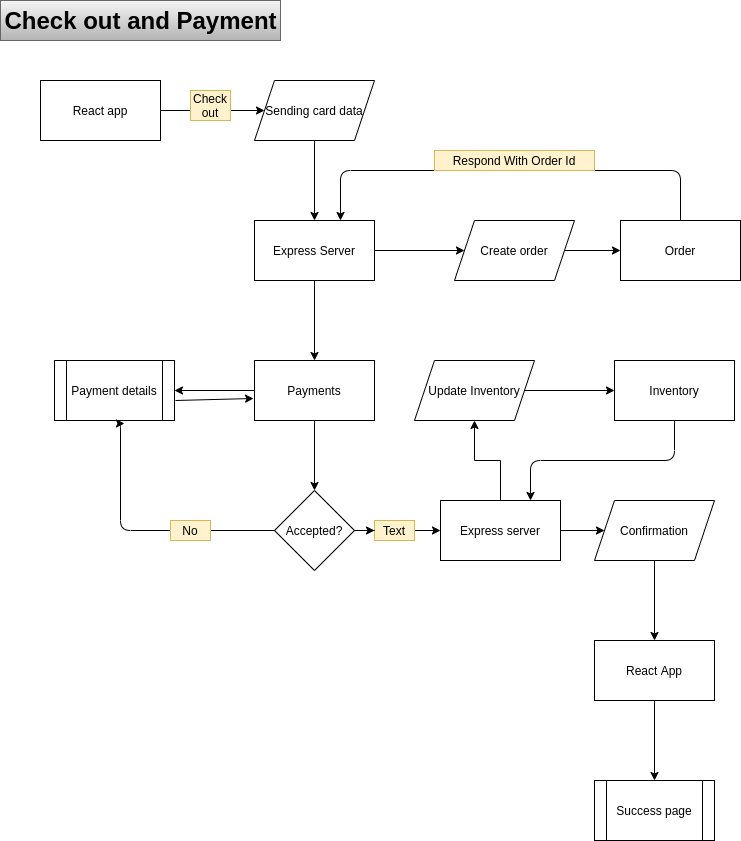

The diagram above was exported from draw.io. Its source (the exported page's mxGraphModel, read from the mxfile embedded in the PNG):
<mxGraphModel dx="1422" dy="705" grid="1" gridSize="10" guides="1" tooltips="1" connect="1" arrows="1" fold="1" page="1" pageScale="1" pageWidth="827" pageHeight="1169" math="0" shadow="0">
  <root>
    <mxCell id="_4BipQGvZVSUkovkwNay-0" />
    <mxCell id="_4BipQGvZVSUkovkwNay-1" parent="_4BipQGvZVSUkovkwNay-0" />
    <mxCell id="_4BipQGvZVSUkovkwNay-2" value="Check out and Payment" style="text;strokeColor=#666666;fillColor=#f5f5f5;html=1;fontSize=24;fontStyle=1;verticalAlign=middle;align=center;gradientColor=#b3b3b3;" parent="_4BipQGvZVSUkovkwNay-1" vertex="1">
      <mxGeometry x="40" y="40" width="280" height="40" as="geometry" />
    </mxCell>
    <mxCell id="yXTdC_9Hw-bMXeXDHZFS-3" value="" style="edgeStyle=orthogonalEdgeStyle;rounded=0;orthogonalLoop=1;jettySize=auto;html=1;" parent="_4BipQGvZVSUkovkwNay-1" source="yXTdC_9Hw-bMXeXDHZFS-0" target="yXTdC_9Hw-bMXeXDHZFS-2" edge="1">
      <mxGeometry relative="1" as="geometry" />
    </mxCell>
    <mxCell id="yXTdC_9Hw-bMXeXDHZFS-0" value="React app" style="rounded=0;whiteSpace=wrap;html=1;fillColor=none;" parent="_4BipQGvZVSUkovkwNay-1" vertex="1">
      <mxGeometry x="80" y="120" width="120" height="60" as="geometry" />
    </mxCell>
    <mxCell id="yXTdC_9Hw-bMXeXDHZFS-5" value="" style="edgeStyle=orthogonalEdgeStyle;rounded=0;orthogonalLoop=1;jettySize=auto;html=1;" parent="_4BipQGvZVSUkovkwNay-1" source="yXTdC_9Hw-bMXeXDHZFS-2" target="yXTdC_9Hw-bMXeXDHZFS-4" edge="1">
      <mxGeometry relative="1" as="geometry" />
    </mxCell>
    <mxCell id="yXTdC_9Hw-bMXeXDHZFS-2" value="Sending card data" style="shape=parallelogram;perimeter=parallelogramPerimeter;whiteSpace=wrap;html=1;fixedSize=1;rounded=0;fillColor=none;" parent="_4BipQGvZVSUkovkwNay-1" vertex="1">
      <mxGeometry x="294" y="120" width="120" height="60" as="geometry" />
    </mxCell>
    <mxCell id="yXTdC_9Hw-bMXeXDHZFS-7" value="" style="edgeStyle=orthogonalEdgeStyle;rounded=0;orthogonalLoop=1;jettySize=auto;html=1;" parent="_4BipQGvZVSUkovkwNay-1" source="yXTdC_9Hw-bMXeXDHZFS-4" target="yXTdC_9Hw-bMXeXDHZFS-6" edge="1">
      <mxGeometry relative="1" as="geometry" />
    </mxCell>
    <mxCell id="yXTdC_9Hw-bMXeXDHZFS-11" value="" style="edgeStyle=orthogonalEdgeStyle;rounded=0;orthogonalLoop=1;jettySize=auto;html=1;" parent="_4BipQGvZVSUkovkwNay-1" source="yXTdC_9Hw-bMXeXDHZFS-4" target="yXTdC_9Hw-bMXeXDHZFS-10" edge="1">
      <mxGeometry relative="1" as="geometry" />
    </mxCell>
    <mxCell id="yXTdC_9Hw-bMXeXDHZFS-4" value="Express Server" style="whiteSpace=wrap;html=1;rounded=0;fillColor=none;" parent="_4BipQGvZVSUkovkwNay-1" vertex="1">
      <mxGeometry x="294" y="260" width="120" height="60" as="geometry" />
    </mxCell>
    <mxCell id="yXTdC_9Hw-bMXeXDHZFS-9" value="" style="edgeStyle=orthogonalEdgeStyle;rounded=0;orthogonalLoop=1;jettySize=auto;html=1;" parent="_4BipQGvZVSUkovkwNay-1" source="yXTdC_9Hw-bMXeXDHZFS-6" target="yXTdC_9Hw-bMXeXDHZFS-8" edge="1">
      <mxGeometry relative="1" as="geometry" />
    </mxCell>
    <mxCell id="yXTdC_9Hw-bMXeXDHZFS-6" value="Create order" style="shape=parallelogram;perimeter=parallelogramPerimeter;whiteSpace=wrap;html=1;fixedSize=1;rounded=0;fillColor=none;" parent="_4BipQGvZVSUkovkwNay-1" vertex="1">
      <mxGeometry x="494" y="260" width="120" height="60" as="geometry" />
    </mxCell>
    <mxCell id="yXTdC_9Hw-bMXeXDHZFS-8" value="Order" style="whiteSpace=wrap;html=1;rounded=0;fillColor=none;" parent="_4BipQGvZVSUkovkwNay-1" vertex="1">
      <mxGeometry x="660" y="260" width="120" height="60" as="geometry" />
    </mxCell>
    <mxCell id="yXTdC_9Hw-bMXeXDHZFS-13" value="" style="edgeStyle=orthogonalEdgeStyle;rounded=0;orthogonalLoop=1;jettySize=auto;html=1;" parent="_4BipQGvZVSUkovkwNay-1" source="yXTdC_9Hw-bMXeXDHZFS-10" target="yXTdC_9Hw-bMXeXDHZFS-12" edge="1">
      <mxGeometry relative="1" as="geometry" />
    </mxCell>
    <mxCell id="yXTdC_9Hw-bMXeXDHZFS-25" value="" style="edgeStyle=orthogonalEdgeStyle;rounded=0;orthogonalLoop=1;jettySize=auto;html=1;" parent="_4BipQGvZVSUkovkwNay-1" source="yXTdC_9Hw-bMXeXDHZFS-10" target="yXTdC_9Hw-bMXeXDHZFS-24" edge="1">
      <mxGeometry relative="1" as="geometry" />
    </mxCell>
    <mxCell id="yXTdC_9Hw-bMXeXDHZFS-10" value="Payments" style="whiteSpace=wrap;html=1;rounded=0;fillColor=none;" parent="_4BipQGvZVSUkovkwNay-1" vertex="1">
      <mxGeometry x="294" y="400" width="120" height="60" as="geometry" />
    </mxCell>
    <mxCell id="yXTdC_9Hw-bMXeXDHZFS-15" value="" style="edgeStyle=orthogonalEdgeStyle;rounded=0;orthogonalLoop=1;jettySize=auto;html=1;" parent="_4BipQGvZVSUkovkwNay-1" source="yXTdC_9Hw-bMXeXDHZFS-31" target="yXTdC_9Hw-bMXeXDHZFS-14" edge="1">
      <mxGeometry relative="1" as="geometry" />
    </mxCell>
    <mxCell id="yXTdC_9Hw-bMXeXDHZFS-12" value="Accepted?" style="rhombus;whiteSpace=wrap;html=1;rounded=0;fillColor=none;" parent="_4BipQGvZVSUkovkwNay-1" vertex="1">
      <mxGeometry x="314" y="530" width="80" height="80" as="geometry" />
    </mxCell>
    <mxCell id="yXTdC_9Hw-bMXeXDHZFS-17" value="" style="edgeStyle=orthogonalEdgeStyle;rounded=0;orthogonalLoop=1;jettySize=auto;html=1;" parent="_4BipQGvZVSUkovkwNay-1" source="yXTdC_9Hw-bMXeXDHZFS-14" target="yXTdC_9Hw-bMXeXDHZFS-16" edge="1">
      <mxGeometry relative="1" as="geometry" />
    </mxCell>
    <mxCell id="yXTdC_9Hw-bMXeXDHZFS-36" value="" style="edgeStyle=orthogonalEdgeStyle;rounded=0;orthogonalLoop=1;jettySize=auto;html=1;" parent="_4BipQGvZVSUkovkwNay-1" source="yXTdC_9Hw-bMXeXDHZFS-14" target="yXTdC_9Hw-bMXeXDHZFS-35" edge="1">
      <mxGeometry relative="1" as="geometry" />
    </mxCell>
    <mxCell id="yXTdC_9Hw-bMXeXDHZFS-14" value="Express server" style="whiteSpace=wrap;html=1;rounded=0;fillColor=none;" parent="_4BipQGvZVSUkovkwNay-1" vertex="1">
      <mxGeometry x="480" y="540" width="120" height="60" as="geometry" />
    </mxCell>
    <mxCell id="yXTdC_9Hw-bMXeXDHZFS-19" value="" style="edgeStyle=orthogonalEdgeStyle;rounded=0;orthogonalLoop=1;jettySize=auto;html=1;" parent="_4BipQGvZVSUkovkwNay-1" source="yXTdC_9Hw-bMXeXDHZFS-16" target="yXTdC_9Hw-bMXeXDHZFS-18" edge="1">
      <mxGeometry relative="1" as="geometry" />
    </mxCell>
    <mxCell id="yXTdC_9Hw-bMXeXDHZFS-16" value="Update Inventory" style="shape=parallelogram;perimeter=parallelogramPerimeter;whiteSpace=wrap;html=1;fixedSize=1;rounded=0;fillColor=none;" parent="_4BipQGvZVSUkovkwNay-1" vertex="1">
      <mxGeometry x="454" y="400" width="120" height="60" as="geometry" />
    </mxCell>
    <mxCell id="yXTdC_9Hw-bMXeXDHZFS-18" value="Inventory" style="whiteSpace=wrap;html=1;rounded=0;fillColor=none;" parent="_4BipQGvZVSUkovkwNay-1" vertex="1">
      <mxGeometry x="654" y="400" width="120" height="60" as="geometry" />
    </mxCell>
    <mxCell id="yXTdC_9Hw-bMXeXDHZFS-20" value="" style="edgeStyle=elbowEdgeStyle;elbow=vertical;endArrow=classic;html=1;entryX=0.75;entryY=0;entryDx=0;entryDy=0;" parent="_4BipQGvZVSUkovkwNay-1" target="yXTdC_9Hw-bMXeXDHZFS-14" edge="1">
      <mxGeometry width="50" height="50" relative="1" as="geometry">
        <mxPoint x="714" y="460" as="sourcePoint" />
        <mxPoint x="654" y="500" as="targetPoint" />
      </mxGeometry>
    </mxCell>
    <mxCell id="yXTdC_9Hw-bMXeXDHZFS-22" value="" style="edgeStyle=elbowEdgeStyle;elbow=vertical;endArrow=classic;html=1;exitX=0.5;exitY=0;exitDx=0;exitDy=0;" parent="_4BipQGvZVSUkovkwNay-1" source="yXTdC_9Hw-bMXeXDHZFS-8" edge="1">
      <mxGeometry width="50" height="50" relative="1" as="geometry">
        <mxPoint x="470" y="230" as="sourcePoint" />
        <mxPoint x="380" y="260" as="targetPoint" />
        <Array as="points">
          <mxPoint x="430" y="210" />
        </Array>
      </mxGeometry>
    </mxCell>
    <mxCell id="yXTdC_9Hw-bMXeXDHZFS-24" value="Payment details" style="shape=process;whiteSpace=wrap;html=1;backgroundOutline=1;rounded=0;fillColor=none;" parent="_4BipQGvZVSUkovkwNay-1" vertex="1">
      <mxGeometry x="94" y="400" width="120" height="60" as="geometry" />
    </mxCell>
    <mxCell id="yXTdC_9Hw-bMXeXDHZFS-27" value="" style="edgeStyle=elbowEdgeStyle;elbow=horizontal;endArrow=classic;html=1;exitX=0;exitY=0.5;exitDx=0;exitDy=0;entryX=0.583;entryY=1.05;entryDx=0;entryDy=0;entryPerimeter=0;" parent="_4BipQGvZVSUkovkwNay-1" source="yXTdC_9Hw-bMXeXDHZFS-12" target="yXTdC_9Hw-bMXeXDHZFS-24" edge="1">
      <mxGeometry width="50" height="50" relative="1" as="geometry">
        <mxPoint x="270" y="610" as="sourcePoint" />
        <mxPoint x="160" y="510" as="targetPoint" />
        <Array as="points">
          <mxPoint x="160" y="460" />
          <mxPoint x="160" y="600" />
        </Array>
      </mxGeometry>
    </mxCell>
    <mxCell id="yXTdC_9Hw-bMXeXDHZFS-28" value="Check out" style="text;html=1;strokeColor=#d6b656;fillColor=#fff2cc;align=center;verticalAlign=middle;whiteSpace=wrap;rounded=0;" parent="_4BipQGvZVSUkovkwNay-1" vertex="1">
      <mxGeometry x="230" y="130" width="40" height="30" as="geometry" />
    </mxCell>
    <mxCell id="yXTdC_9Hw-bMXeXDHZFS-29" value="Respond With Order Id" style="text;html=1;strokeColor=#d6b656;fillColor=#fff2cc;align=center;verticalAlign=middle;whiteSpace=wrap;rounded=0;" parent="_4BipQGvZVSUkovkwNay-1" vertex="1">
      <mxGeometry x="474" y="190" width="160" height="20" as="geometry" />
    </mxCell>
    <mxCell id="yXTdC_9Hw-bMXeXDHZFS-31" value="Text" style="text;html=1;strokeColor=#d6b656;fillColor=#fff2cc;align=center;verticalAlign=middle;whiteSpace=wrap;rounded=0;" parent="_4BipQGvZVSUkovkwNay-1" vertex="1">
      <mxGeometry x="414" y="560" width="40" height="20" as="geometry" />
    </mxCell>
    <mxCell id="yXTdC_9Hw-bMXeXDHZFS-32" value="" style="edgeStyle=orthogonalEdgeStyle;rounded=0;orthogonalLoop=1;jettySize=auto;html=1;" parent="_4BipQGvZVSUkovkwNay-1" source="yXTdC_9Hw-bMXeXDHZFS-12" target="yXTdC_9Hw-bMXeXDHZFS-31" edge="1">
      <mxGeometry relative="1" as="geometry">
        <mxPoint x="394" y="570" as="sourcePoint" />
        <mxPoint x="480" y="570" as="targetPoint" />
      </mxGeometry>
    </mxCell>
    <mxCell id="yXTdC_9Hw-bMXeXDHZFS-33" value="No" style="text;html=1;strokeColor=#d6b656;fillColor=#fff2cc;align=center;verticalAlign=middle;whiteSpace=wrap;rounded=0;" parent="_4BipQGvZVSUkovkwNay-1" vertex="1">
      <mxGeometry x="210" y="560" width="40" height="20" as="geometry" />
    </mxCell>
    <mxCell id="yXTdC_9Hw-bMXeXDHZFS-34" value="" style="endArrow=classic;html=1;entryX=-0.008;entryY=0.633;entryDx=0;entryDy=0;entryPerimeter=0;" parent="_4BipQGvZVSUkovkwNay-1" target="yXTdC_9Hw-bMXeXDHZFS-10" edge="1">
      <mxGeometry width="50" height="50" relative="1" as="geometry">
        <mxPoint x="215" y="440" as="sourcePoint" />
        <mxPoint x="285" y="440" as="targetPoint" />
      </mxGeometry>
    </mxCell>
    <mxCell id="yXTdC_9Hw-bMXeXDHZFS-38" value="" style="edgeStyle=orthogonalEdgeStyle;rounded=0;orthogonalLoop=1;jettySize=auto;html=1;" parent="_4BipQGvZVSUkovkwNay-1" source="yXTdC_9Hw-bMXeXDHZFS-35" target="yXTdC_9Hw-bMXeXDHZFS-37" edge="1">
      <mxGeometry relative="1" as="geometry" />
    </mxCell>
    <mxCell id="yXTdC_9Hw-bMXeXDHZFS-35" value="Confirmation" style="shape=parallelogram;perimeter=parallelogramPerimeter;whiteSpace=wrap;html=1;fixedSize=1;rounded=0;fillColor=none;" parent="_4BipQGvZVSUkovkwNay-1" vertex="1">
      <mxGeometry x="634" y="540" width="120" height="60" as="geometry" />
    </mxCell>
    <mxCell id="yXTdC_9Hw-bMXeXDHZFS-40" value="" style="edgeStyle=orthogonalEdgeStyle;rounded=0;orthogonalLoop=1;jettySize=auto;html=1;" parent="_4BipQGvZVSUkovkwNay-1" source="yXTdC_9Hw-bMXeXDHZFS-37" target="yXTdC_9Hw-bMXeXDHZFS-39" edge="1">
      <mxGeometry relative="1" as="geometry" />
    </mxCell>
    <mxCell id="yXTdC_9Hw-bMXeXDHZFS-37" value="React App" style="whiteSpace=wrap;html=1;rounded=0;fillColor=none;" parent="_4BipQGvZVSUkovkwNay-1" vertex="1">
      <mxGeometry x="634" y="680" width="120" height="60" as="geometry" />
    </mxCell>
    <mxCell id="yXTdC_9Hw-bMXeXDHZFS-39" value="Success page" style="shape=process;whiteSpace=wrap;html=1;backgroundOutline=1;rounded=0;fillColor=none;" parent="_4BipQGvZVSUkovkwNay-1" vertex="1">
      <mxGeometry x="634" y="820" width="120" height="60" as="geometry" />
    </mxCell>
  </root>
</mxGraphModel>